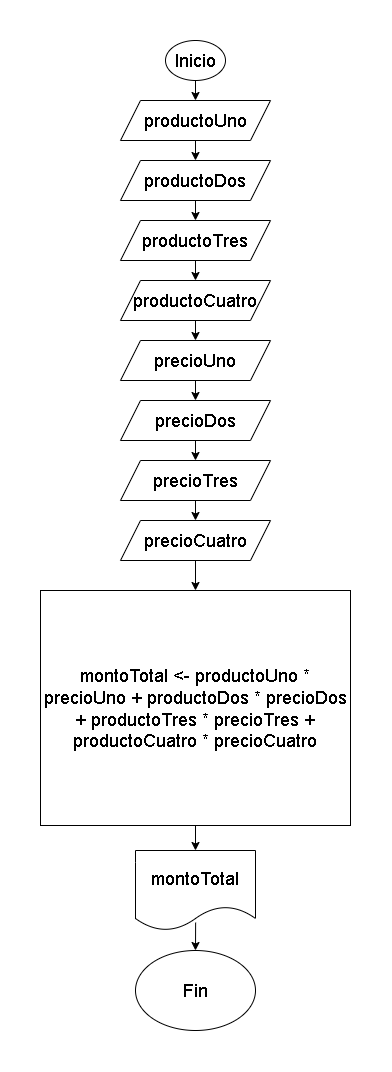

The diagram above was exported from draw.io. Its source (the exported page's mxGraphModel, read from the mxfile embedded in the PNG):
<mxGraphModel dx="1657" dy="361" grid="1" gridSize="10" guides="1" tooltips="1" connect="1" arrows="1" fold="1" page="1" pageScale="1" pageWidth="827" pageHeight="1169" math="0" shadow="0">
  <root>
    <mxCell id="0" />
    <mxCell id="1" parent="0" />
    <mxCell id="1GCfLvEL14I6mJk1ywKE-22" style="edgeStyle=orthogonalEdgeStyle;rounded=0;orthogonalLoop=1;jettySize=auto;html=1;exitX=0.5;exitY=1;exitDx=0;exitDy=0;entryX=0.5;entryY=0;entryDx=0;entryDy=0;" parent="1" source="1GCfLvEL14I6mJk1ywKE-2" target="1GCfLvEL14I6mJk1ywKE-9" edge="1">
      <mxGeometry relative="1" as="geometry" />
    </mxCell>
    <mxCell id="1GCfLvEL14I6mJk1ywKE-2" value="&lt;font style=&quot;font-size: 18px;&quot;&gt;Inicio&lt;/font&gt;" style="ellipse;whiteSpace=wrap;html=1;" parent="1" vertex="1">
      <mxGeometry x="85" y="10" width="60" height="40" as="geometry" />
    </mxCell>
    <mxCell id="1GCfLvEL14I6mJk1ywKE-26" style="edgeStyle=orthogonalEdgeStyle;rounded=0;orthogonalLoop=1;jettySize=auto;html=1;exitX=0.5;exitY=1;exitDx=0;exitDy=0;entryX=0.5;entryY=0;entryDx=0;entryDy=0;" parent="1" target="1GCfLvEL14I6mJk1ywKE-18" edge="1">
      <mxGeometry relative="1" as="geometry">
        <mxPoint x="114.99999999999955" y="290" as="sourcePoint" />
      </mxGeometry>
    </mxCell>
    <mxCell id="1GCfLvEL14I6mJk1ywKE-25" style="edgeStyle=orthogonalEdgeStyle;rounded=0;orthogonalLoop=1;jettySize=auto;html=1;exitX=0.5;exitY=1;exitDx=0;exitDy=0;entryX=0.5;entryY=0;entryDx=0;entryDy=0;" parent="1" edge="1">
      <mxGeometry relative="1" as="geometry">
        <mxPoint x="114.99999999999989" y="230" as="sourcePoint" />
        <mxPoint x="114.99999999999955" y="250" as="targetPoint" />
      </mxGeometry>
    </mxCell>
    <mxCell id="1GCfLvEL14I6mJk1ywKE-24" style="edgeStyle=orthogonalEdgeStyle;rounded=0;orthogonalLoop=1;jettySize=auto;html=1;exitX=0.5;exitY=1;exitDx=0;exitDy=0;entryX=0.5;entryY=0;entryDx=0;entryDy=0;" parent="1" edge="1">
      <mxGeometry relative="1" as="geometry">
        <mxPoint x="114.99999999999989" y="170" as="sourcePoint" />
        <mxPoint x="114.99999999999989" y="190" as="targetPoint" />
      </mxGeometry>
    </mxCell>
    <mxCell id="1GCfLvEL14I6mJk1ywKE-23" style="edgeStyle=orthogonalEdgeStyle;rounded=0;orthogonalLoop=1;jettySize=auto;html=1;exitX=0.5;exitY=1;exitDx=0;exitDy=0;entryX=0.5;entryY=0;entryDx=0;entryDy=0;" parent="1" source="1GCfLvEL14I6mJk1ywKE-9" edge="1">
      <mxGeometry relative="1" as="geometry">
        <mxPoint x="114.99999999999989" y="130" as="targetPoint" />
      </mxGeometry>
    </mxCell>
    <mxCell id="1GCfLvEL14I6mJk1ywKE-9" value="&lt;font style=&quot;font-size: 18px;&quot;&gt;productoUno&lt;/font&gt;" style="shape=parallelogram;perimeter=parallelogramPerimeter;whiteSpace=wrap;html=1;fixedSize=1;" parent="1" vertex="1">
      <mxGeometry x="40" y="70" width="150" height="40" as="geometry" />
    </mxCell>
    <mxCell id="m8mRIh62JGI9nzXBqkmN-7" style="edgeStyle=orthogonalEdgeStyle;rounded=0;orthogonalLoop=1;jettySize=auto;html=1;exitX=0.5;exitY=1;exitDx=0;exitDy=0;entryX=0.5;entryY=0;entryDx=0;entryDy=0;" edge="1" parent="1" source="1GCfLvEL14I6mJk1ywKE-14" target="1GCfLvEL14I6mJk1ywKE-20">
      <mxGeometry relative="1" as="geometry" />
    </mxCell>
    <mxCell id="1GCfLvEL14I6mJk1ywKE-14" value="&lt;font style=&quot;font-size: 18px;&quot;&gt;precioCuatro&lt;/font&gt;" style="shape=parallelogram;perimeter=parallelogramPerimeter;whiteSpace=wrap;html=1;fixedSize=1;" parent="1" vertex="1">
      <mxGeometry x="40" y="490" width="150" height="40" as="geometry" />
    </mxCell>
    <mxCell id="1GCfLvEL14I6mJk1ywKE-29" style="edgeStyle=orthogonalEdgeStyle;rounded=0;orthogonalLoop=1;jettySize=auto;html=1;exitX=0.5;exitY=1;exitDx=0;exitDy=0;entryX=0.5;entryY=0;entryDx=0;entryDy=0;" parent="1" target="1GCfLvEL14I6mJk1ywKE-14" edge="1">
      <mxGeometry relative="1" as="geometry">
        <mxPoint x="115" y="470" as="sourcePoint" />
      </mxGeometry>
    </mxCell>
    <mxCell id="1GCfLvEL14I6mJk1ywKE-28" style="edgeStyle=orthogonalEdgeStyle;rounded=0;orthogonalLoop=1;jettySize=auto;html=1;exitX=0.5;exitY=1;exitDx=0;exitDy=0;entryX=0.5;entryY=0;entryDx=0;entryDy=0;" parent="1" edge="1">
      <mxGeometry relative="1" as="geometry">
        <mxPoint x="115" y="410" as="sourcePoint" />
        <mxPoint x="115" y="430" as="targetPoint" />
      </mxGeometry>
    </mxCell>
    <mxCell id="1GCfLvEL14I6mJk1ywKE-27" style="edgeStyle=orthogonalEdgeStyle;rounded=0;orthogonalLoop=1;jettySize=auto;html=1;exitX=0.5;exitY=1;exitDx=0;exitDy=0;entryX=0.5;entryY=0;entryDx=0;entryDy=0;" parent="1" source="1GCfLvEL14I6mJk1ywKE-18" edge="1">
      <mxGeometry relative="1" as="geometry">
        <mxPoint x="115" y="370" as="targetPoint" />
      </mxGeometry>
    </mxCell>
    <mxCell id="1GCfLvEL14I6mJk1ywKE-18" value="&lt;font style=&quot;font-size: 18px;&quot;&gt;precioUno&lt;/font&gt;" style="shape=parallelogram;perimeter=parallelogramPerimeter;whiteSpace=wrap;html=1;fixedSize=1;" parent="1" vertex="1">
      <mxGeometry x="40" y="310" width="150" height="40" as="geometry" />
    </mxCell>
    <mxCell id="m8mRIh62JGI9nzXBqkmN-8" style="edgeStyle=orthogonalEdgeStyle;rounded=0;orthogonalLoop=1;jettySize=auto;html=1;exitX=0.5;exitY=1;exitDx=0;exitDy=0;entryX=0.5;entryY=0;entryDx=0;entryDy=0;" edge="1" parent="1" source="1GCfLvEL14I6mJk1ywKE-20">
      <mxGeometry relative="1" as="geometry">
        <mxPoint x="115" y="820" as="targetPoint" />
      </mxGeometry>
    </mxCell>
    <mxCell id="1GCfLvEL14I6mJk1ywKE-20" value="&lt;font style=&quot;font-size: 18px;&quot;&gt;montoTotal &amp;lt;- productoUno * precioUno + productoDos * precioDos + productoTres * precioTres + productoCuatro * precioCuatro&lt;/font&gt;" style="rounded=0;whiteSpace=wrap;html=1;" parent="1" vertex="1">
      <mxGeometry x="-40" y="560" width="310" height="235" as="geometry" />
    </mxCell>
    <mxCell id="m8mRIh62JGI9nzXBqkmN-1" value="&lt;font style=&quot;font-size: 18px;&quot;&gt;productoDos&lt;/font&gt;" style="shape=parallelogram;perimeter=parallelogramPerimeter;whiteSpace=wrap;html=1;fixedSize=1;" vertex="1" parent="1">
      <mxGeometry x="40" y="130" width="150" height="40" as="geometry" />
    </mxCell>
    <mxCell id="m8mRIh62JGI9nzXBqkmN-3" value="&lt;font style=&quot;font-size: 18px;&quot;&gt;productoTres&lt;/font&gt;" style="shape=parallelogram;perimeter=parallelogramPerimeter;whiteSpace=wrap;html=1;fixedSize=1;" vertex="1" parent="1">
      <mxGeometry x="40" y="190" width="150" height="40" as="geometry" />
    </mxCell>
    <mxCell id="m8mRIh62JGI9nzXBqkmN-4" value="&lt;font style=&quot;font-size: 18px;&quot;&gt;productoCuatro&lt;/font&gt;" style="shape=parallelogram;perimeter=parallelogramPerimeter;whiteSpace=wrap;html=1;fixedSize=1;" vertex="1" parent="1">
      <mxGeometry x="40" y="250" width="150" height="40" as="geometry" />
    </mxCell>
    <mxCell id="m8mRIh62JGI9nzXBqkmN-5" value="&lt;font style=&quot;font-size: 18px;&quot;&gt;precioDos&lt;/font&gt;" style="shape=parallelogram;perimeter=parallelogramPerimeter;whiteSpace=wrap;html=1;fixedSize=1;" vertex="1" parent="1">
      <mxGeometry x="40" y="370" width="150" height="40" as="geometry" />
    </mxCell>
    <mxCell id="m8mRIh62JGI9nzXBqkmN-6" value="&lt;font style=&quot;font-size: 18px;&quot;&gt;precioTres&lt;/font&gt;" style="shape=parallelogram;perimeter=parallelogramPerimeter;whiteSpace=wrap;html=1;fixedSize=1;" vertex="1" parent="1">
      <mxGeometry x="40" y="430" width="150" height="40" as="geometry" />
    </mxCell>
    <mxCell id="m8mRIh62JGI9nzXBqkmN-9" value="&lt;font style=&quot;font-size: 18px;&quot;&gt;montoTotal&lt;/font&gt;" style="shape=document;whiteSpace=wrap;html=1;boundedLbl=1;" vertex="1" parent="1">
      <mxGeometry x="55" y="820" width="120" height="80" as="geometry" />
    </mxCell>
    <mxCell id="m8mRIh62JGI9nzXBqkmN-10" value="&lt;font style=&quot;font-size: 18px;&quot;&gt;Fin&lt;/font&gt;" style="ellipse;whiteSpace=wrap;html=1;" vertex="1" parent="1">
      <mxGeometry x="55" y="920" width="120" height="80" as="geometry" />
    </mxCell>
    <mxCell id="m8mRIh62JGI9nzXBqkmN-11" value="" style="endArrow=classic;html=1;rounded=0;entryX=0.5;entryY=0;entryDx=0;entryDy=0;exitX=0.501;exitY=0.901;exitDx=0;exitDy=0;exitPerimeter=0;" edge="1" parent="1" source="m8mRIh62JGI9nzXBqkmN-9" target="m8mRIh62JGI9nzXBqkmN-10">
      <mxGeometry width="50" height="50" relative="1" as="geometry">
        <mxPoint x="10" y="960" as="sourcePoint" />
        <mxPoint x="60" y="910" as="targetPoint" />
      </mxGeometry>
    </mxCell>
  </root>
</mxGraphModel>